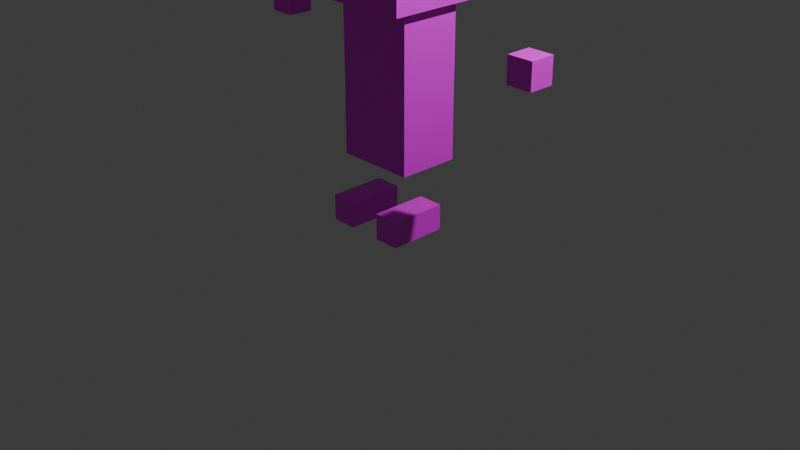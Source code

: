 # Source: playerTest.blend  (saved by Blender 4.3.34; exported with 4.5.12 LTS)
import bpy
from mathutils import Matrix  # noqa: F401  (used for matrix-valued properties, if any)

bpy.ops.wm.read_factory_settings(use_empty=True)
scene = bpy.context.scene
scene.name = 'Scene'

# ---- collections
col_collection = bpy.data.collections.new('Collection'); scene.collection.children.link(col_collection)

# ---- images (referenced by path relative to the original .blend; pixels are not part of the script)
import os
ASSET_DIR = os.environ.get("B2B_ASSET_DIR", "")  # directory of the original .blend (textures are referenced by path, not embedded)
HERE = os.path.dirname(os.path.abspath(__file__))  # packed textures are extracted next to this script under _unpacked/

def load_image(name, relpath, width, height, colorspace="sRGB"):
    """Load a texture the original file referenced (path relative to the .blend, or extracted next to this script)."""
    p = next((c for c in (os.path.join(HERE, relpath), os.path.join(ASSET_DIR, relpath)) if relpath and os.path.exists(c)), "")
    if p:
        img = bpy.data.images.load(p, check_existing=True)
        img.name = name
    else:  # same state as the original file: an image datablock whose file is absent (Cycles renders it pink)
        img = bpy.data.images.new(name, width, height)
        img.source = "FILE"
        img.filepath = "//" + (relpath or name)
    img.colorspace_settings.name = colorspace
    return img
img_playerbody2_png = load_image('playerBody2.png', 'playerBody2.png', 1024, 1024, 'sRGB')

# ---- materials (node trees are filled in below, after node groups)
mat_x = bpy.data.materials.new('マテリアル')

# ---- material node trees
mat_x.use_nodes = True; mat_x.node_tree.nodes.clear()
_N = mat_x.node_tree.nodes; _L = mat_x.node_tree.links
n0 = _N.new('ShaderNodeBsdfPrincipled'); n0.name = 'プリンシプルBSDF'; n0.location = (10, 300)
n1 = _N.new('ShaderNodeOutputMaterial'); n1.name = 'マテリアル出力'; n1.location = (300, 300)
n2 = _N.new('ShaderNodeTexImage'); n2.name = '画像テクスチャ'; n2.location = (-280, 280)
n2.image = img_playerbody2_png
_L.new(n0.outputs[0], n1.inputs[0])
_L.new(n2.outputs[0], n0.inputs[0])
n1.is_active_output = True

# ---- world
world_world = bpy.data.worlds.new('World'); scene.world = world_world
world_world.use_nodes = True; world_world.node_tree.nodes.clear()
_N = world_world.node_tree.nodes; _L = world_world.node_tree.links
n0 = _N.new('ShaderNodeOutputWorld'); n0.name = 'World Output'; n0.location = (300, 300)
n1 = _N.new('ShaderNodeBackground'); n1.name = 'Background'; n1.location = (10, 300)
n1.inputs[0].default_value = (0.05088, 0.05088, 0.05088, 1.0)
_L.new(n1.outputs[0], n0.inputs[0])
n0.is_active_output = True
world_world.color = (0.05088, 0.05088, 0.05088)
world_world.sun_shadow_jitter_overblur = 0.0

# ---- cameras
cam_camera = bpy.data.cameras.new('Camera')
cam_camera.clip_end = 100.0
cam_camera.ortho_scale = 7.314

# ---- lights
light_light = bpy.data.lights.new('Light', 'POINT')
light_light.energy = 1000.0
light_light.shadow_soft_size = 0.1

# ---- meshes
me_x = bpy.data.meshes.new('立方体')
me_x.from_pydata([(-0.5277, -0.5277, 2.281), (-0.5277, -0.5277, 3.336), (-0.5277, 0.5277, 2.281), (-0.5277, 0.5277, 3.336), (0.5277, -0.5277, 2.281), (0.5277, -0.5277, 3.336), (0.5277, 0.5277, 2.281), (0.5277, 0.5277, 3.336), (-0.3253, -0.4135, 0.6872), (-0.3253, -0.4135, 2.225), (-0.3253, 0.4135, 0.6872), (-0.3253, 0.4135, 2.225), (0.3253, -0.4135, 0.6872), (0.3253, -0.4135, 2.225), (0.3253, 0.4135, 0.6872), (0.3253, 0.4135, 2.225)], [], [(0, 1, 3, 2), (2, 3, 7, 6), (6, 7, 5, 4), (4, 5, 1, 0), (2, 6, 4, 0), (7, 3, 1, 5), (8, 9, 11, 10), (10, 11, 15, 14), (14, 15, 13, 12), (12, 13, 9, 8), (10, 14, 12, 8), (15, 11, 9, 13)])
_uv = me_x.uv_layers.new(name='UVマップ')
_uv.uv.foreach_set('vector', [0.4799, 0.5594, 0.4818, 1.031, 0.01013, 1.033, 0.00819, 0.5613, 0.461, 0.3138, 0.4805, 0.3138, 0.4805, 0.3333, 0.461, 0.3333, 0.461, 0.3333, 0.4805, 0.3333, 0.4805, 0.3528, 0.461, 0.3528, 0.461, 0.3528, 0.4805, 0.3528, 0.4805, 0.3723, 0.461, 0.3723, 0.4415, 0.3333, 0.461, 0.3333, 0.461, 0.3528, 0.4415, 0.3528, 0.4805, 0.3333, 0.5, 0.3333, 0.5, 0.3528, 0.4805, 0.3528, 0.5195, 0.2943, 0.539, 0.2943, 0.539, 0.3138, 0.5195, 0.3138, 0.5195, 0.3138, 0.539, 0.3138, 0.539, 0.3333, 0.5195, 0.3333, 0.5195, 0.3333, 0.539, 0.3333, 0.539, 0.3528, 0.5195, 0.3528, 0.5195, 0.3528, 0.539, 0.3528, 0.539, 0.3723, 0.5195, 0.3723, 0.5, 0.3333, 0.5195, 0.3333, 0.5195, 0.3528, 0.5, 0.3528, 0.539, 0.3333, 0.5585, 0.3333, 0.5585, 0.3528, 0.539, 0.3528])
me_x.materials.append(mat_x)
me_x.update()
me_001 = bpy.data.meshes.new('立方体.001')
me_001.from_pydata([(-3.439, -3.273, -0.02263), (-3.439, -3.273, 1.977), (-3.439, -1.273, -0.02263), (-3.439, -1.273, 1.977), (1.0, -3.273, -0.02263), (1.0, -3.273, 1.977), (1.0, -1.273, -0.02263), (1.0, -1.273, 1.977)], [], [(0, 1, 3, 2), (2, 3, 7, 6), (6, 7, 5, 4), (4, 5, 1, 0), (2, 6, 4, 0), (7, 3, 1, 5)])
_uv = me_001.uv_layers.new(name='UVマップ')
_uv.uv.foreach_set('vector', [0.5886, 0.2257, 0.6489, 0.2257, 0.6489, 0.286, 0.5886, 0.286, 0.5886, 0.286, 0.6489, 0.286, 0.6489, 0.3463, 0.5886, 0.3463, 0.5886, 0.3463, 0.6489, 0.3463, 0.6489, 0.4066, 0.5886, 0.4066, 0.5886, 0.4066, 0.6489, 0.4066, 0.6489, 0.4669, 0.5886, 0.4669, 0.5283, 0.3463, 0.5886, 0.3463, 0.5886, 0.4066, 0.5283, 0.4066, 0.6489, 0.3463, 0.7092, 0.3463, 0.7092, 0.4066, 0.6489, 0.4066])
me_001.materials.append(mat_x)
me_001.update()
me_002 = bpy.data.meshes.new('立方体.002')
me_002.from_pydata([(-1.0, -12.83, 13.51), (-1.0, -12.83, 15.51), (-1.0, -10.83, 13.51), (-1.0, -10.83, 15.51), (1.0, -12.83, 13.51), (1.0, -12.83, 15.51), (1.0, -10.83, 13.51), (1.0, -10.83, 15.51)], [], [(0, 1, 3, 2), (2, 3, 7, 6), (6, 7, 5, 4), (4, 5, 1, 0), (2, 6, 4, 0), (7, 3, 1, 5)])
_uv = me_002.uv_layers.new(name='UVマップ')
_uv.uv.foreach_set('vector', [0.6903, 0.2851, 0.774, 0.2851, 0.774, 0.3687, 0.6903, 0.3687, 0.6903, 0.3687, 0.774, 0.3687, 0.774, 0.4524, 0.6903, 0.4524, 0.6903, 0.4524, 0.774, 0.4524, 0.774, 0.536, 0.6903, 0.536, 0.6903, 0.536, 0.774, 0.536, 0.774, 0.6196, 0.6903, 0.6196, 0.6067, 0.4524, 0.6903, 0.4524, 0.6903, 0.536, 0.6067, 0.536, 0.774, 0.4524, 0.8576, 0.4524, 0.8576, 0.536, 0.774, 0.536])
me_002.materials.append(mat_x)
me_002.update()
me_x_1 = bpy.data.meshes.new('円錐')
me_x_1.from_pydata([(-0.4422, 0.2105, 2.565), (-0.4417, 0.2064, 2.606), (-0.4412, 0.1945, 2.645), (-0.4408, 0.175, 2.682), (-0.4404, 0.1488, 2.714), (-0.4401, 0.1169, 2.74), (-0.4399, 0.08055, 2.759), (-0.4397, 0.04106, 2.771), (-0.4397, 1.262e-08, 2.775), (-0.4397, -0.04106, 2.771), (-0.4399, -0.08055, 2.759), (-0.4401, -0.1169, 2.74), (-0.4404, -0.1488, 2.714), (-0.4408, -0.175, 2.682), (-0.4412, -0.1945, 2.645), (-0.4417, -0.2064, 2.606), (-0.4422, -0.2105, 2.565), (-0.4427, -0.2064, 2.524), (-0.4432, -0.1945, 2.484), (-0.4436, -0.175, 2.448), (-0.444, -0.1488, 2.416), (-0.4443, -0.1169, 2.39), (-0.4446, -0.08055, 2.37), (-0.4447, -0.04106, 2.358), (-0.4448, 1.262e-08, 2.354), (-0.4447, 0.04106, 2.358), (-0.4446, 0.08055, 2.37), (-0.4443, 0.1169, 2.39), (-0.444, 0.1488, 2.416), (-0.4436, 0.175, 2.448), (-0.4432, 0.1945, 2.484), (-0.4427, 0.2064, 2.524), (-0.8632, 1.262e-08, 2.57)], [], [(0, 32, 1), (1, 32, 2), (2, 32, 3), (3, 32, 4), (4, 32, 5), (5, 32, 6), (6, 32, 7), (7, 32, 8), (8, 32, 9), (9, 32, 10), (10, 32, 11), (11, 32, 12), (12, 32, 13), (13, 32, 14), (14, 32, 15), (15, 32, 16), (16, 32, 17), (17, 32, 18), (18, 32, 19), (19, 32, 20), (20, 32, 21), (21, 32, 22), (22, 32, 23), (23, 32, 24), (24, 32, 25), (25, 32, 26), (26, 32, 27), (27, 32, 28), (28, 32, 29), (29, 32, 30), (0, 1, 2, 3, 4, 5, 6, 7, 8, 9, 10, 11, 12, 13, 14, 15, 16, 17, 18, 19, 20, 21, 22, 23, 24, 25, 26, 27, 28, 29, 30, 31), (30, 32, 31), (31, 32, 0)])
_uv = me_x_1.uv_layers.new(name='UVマップ')
_uv.uv.foreach_set('vector', [0.25, 0.49, 0.25, 0.25, 0.2968, 0.4854, 0.2968, 0.4854, 0.25, 0.25, 0.3418, 0.4717, 0.3418, 0.4717, 0.25, 0.25, 0.3833, 0.4496, 0.3833, 0.4496, 0.25, 0.25, 0.4197, 0.4197, 0.4197, 0.4197, 0.25, 0.25, 0.4496, 0.3833, 0.4496, 0.3833, 0.25, 0.25, 0.4717, 0.3418, 0.4717, 0.3418, 0.25, 0.25, 0.4854, 0.2968, 0.4854, 0.2968, 0.25, 0.25, 0.49, 0.25, 0.49, 0.25, 0.25, 0.25, 0.4854, 0.2032, 0.4854, 0.2032, 0.25, 0.25, 0.4717, 0.1582, 0.4717, 0.1582, 0.25, 0.25, 0.4496, 0.1167, 0.4496, 0.1167, 0.25, 0.25, 0.4197, 0.08029, 0.4197, 0.08029, 0.25, 0.25, 0.3833, 0.05045, 0.3833, 0.05045, 0.25, 0.25, 0.3418, 0.02827, 0.3418, 0.02827, 0.25, 0.25, 0.2968, 0.01461, 0.2968, 0.01461, 0.25, 0.25, 0.25, 0.01, 0.25, 0.01, 0.25, 0.25, 0.2032, 0.01461, 0.2032, 0.01461, 0.25, 0.25, 0.1582, 0.02827, 0.1582, 0.02827, 0.25, 0.25, 0.1167, 0.05045, 0.1167, 0.05045, 0.25, 0.25, 0.08029, 0.08029, 0.08029, 0.08029, 0.25, 0.25, 0.05045, 0.1167, 0.05045, 0.1167, 0.25, 0.25, 0.02827, 0.1582, 0.02827, 0.1582, 0.25, 0.25, 0.01461, 0.2032, 0.01461, 0.2032, 0.25, 0.25, 0.01, 0.25, 0.01, 0.25, 0.25, 0.25, 0.01461, 0.2968, 0.01461, 0.2968, 0.25, 0.25, 0.02827, 0.3418, 0.02827, 0.3418, 0.25, 0.25, 0.05045, 0.3833, 0.05045, 0.3833, 0.25, 0.25, 0.08029, 0.4197, 0.08029, 0.4197, 0.25, 0.25, 0.1167, 0.4496, 0.1167, 0.4496, 0.25, 0.25, 0.1582, 0.4717, 0.75, 0.49, 0.7968, 0.4854, 0.8418, 0.4717, 0.8833, 0.4496, 0.9197, 0.4197, 0.9496, 0.3833, 0.9717, 0.3418, 0.9854, 0.2968, 0.99, 0.25, 0.9854, 0.2032, 0.9717, 0.1582, 0.9496, 0.1167, 0.9197, 0.08029, 0.8833, 0.05045, 0.8418, 0.02827, 0.7968, 0.01461, 0.75, 0.01, 0.7032, 0.01461, 0.6582, 0.02827, 0.6167, 0.05045, 0.5803, 0.08029, 0.5504, 0.1167, 0.5283, 0.1582, 0.5146, 0.2032, 0.51, 0.25, 0.5146, 0.2968, 0.5283, 0.3418, 0.5504, 0.3833, 0.5803, 0.4197, 0.6167, 0.4496, 0.6582, 0.4717, 0.7032, 0.4854, 0.1582, 0.4717, 0.25, 0.25, 0.2032, 0.4854, 0.2032, 0.4854, 0.25, 0.25, 0.25, 0.49])
me_x_1.materials.append(mat_x)
me_x_1.update()
arm_001 = bpy.data.armatures.new('アーマチュア.001')  # bones are not reproduced

# ---- objects
ob_light = bpy.data.objects.new('Light', light_light)
ob_camera = bpy.data.objects.new('Camera', cam_camera)
ob_x = bpy.data.objects.new('立方体', me_x)
ob_001 = bpy.data.objects.new('立方体.001', me_001)
ob_002 = bpy.data.objects.new('立方体.002', me_002)
ob_x_1 = bpy.data.objects.new('円錐', me_x_1)
ob_x_2 = bpy.data.objects.new('アーマチュア', arm_001)

# ---- transforms, parenting, visibility, modifiers, constraints
ob_light.location = (4.076, 1.005, 5.904)
ob_light.rotation_euler = (0.6503, 0.05522, 1.866)
ob_light.lock_rotations_4d = False
ob_light.empty_display_type = 'ARROWS'
ob_light.color = (0.0, 0.0, 0.0, 0.0)
ob_light.lineart.crease_threshold = 0.0
ob_camera.location = (7.359, -6.926, 4.958)
ob_camera.rotation_euler = (1.109, 0.0, 0.8149)
ob_camera.lock_rotations_4d = False
ob_camera.empty_display_type = 'ARROWS'
ob_camera.color = (0.0, 0.0, 0.0, 0.0)
ob_camera.display_type = 'WIRE'
ob_camera.lineart.crease_threshold = 0.0
ob_x.parent = ob_x_2
ob_x.location = (0.0, 0.0, 0.0)
ob_x.rotation_euler = (0.0, 0.0, 1.571)
_vg = ob_x.vertex_groups.new(name='Base')
_vg = ob_x.vertex_groups.new(name='Chest')
_vg = ob_x.vertex_groups.new(name='Chest.001')
_vg = ob_x.vertex_groups.new(name='Chest.002')
_vg = ob_x.vertex_groups.new(name='Head')
_vg.add([0, 1, 2, 3, 4, 5, 6, 7], 1.0, 'REPLACE')
_vg = ob_x.vertex_groups.new(name='arm.L')
for _i, _w in zip([9, 11, 13, 15], [0.8517, 0.06848, 0.5106, 0.2217]): _vg.add([_i], _w, 'REPLACE')
_vg = ob_x.vertex_groups.new(name='arm.001.L')
_vg = ob_x.vertex_groups.new(name='arm.002.L')
_vg = ob_x.vertex_groups.new(name='arm.R')
for _i, _w in zip([9, 10, 11, 13, 15], [0.09257, 0.001005, 0.8877, 0.2434, 0.5362]): _vg.add([_i], _w, 'REPLACE')
_vg = ob_x.vertex_groups.new(name='arm.001.R')
_vg = ob_x.vertex_groups.new(name='arm.002.R')
_vg = ob_x.vertex_groups.new(name='leg.L')
for _i, _w in zip([8, 9, 10, 12, 13, 14, 15], [0.926, 0.03739, 0.07463, 0.8997, 0.1682, 0.05395, 0.07374]): _vg.add([_i], _w, 'REPLACE')
_vg = ob_x.vertex_groups.new(name='leg.001.L')
_vg = ob_x.vertex_groups.new(name='leg.002.L')
_vg = ob_x.vertex_groups.new(name='leg.003.L')
_vg = ob_x.vertex_groups.new(name='leg.004.L')
_vg = ob_x.vertex_groups.new(name='leg.R')
for _i, _w in zip([8, 10, 11, 12, 13, 14, 15], [0.05273, 0.8962, 0.0173, 0.07649, 0.07777, 0.9283, 0.1685]): _vg.add([_i], _w, 'REPLACE')
_vg = ob_x.vertex_groups.new(name='leg.001.R')
_vg = ob_x.vertex_groups.new(name='leg.002.R')
_vg = ob_x.vertex_groups.new(name='leg.003.R')
_vg = ob_x.vertex_groups.new(name='leg.004.R')
_m = ob_x.modifiers.new('アーマチュア', 'ARMATURE')
_m.object = ob_x_2
_m.use_deform_preserve_volume = True
ob_001.parent = ob_x_2
ob_001.location = (0.0, 0.0, 0.0)
ob_001.rotation_euler = (0.0, 0.0, 1.571)
ob_001.scale = (0.1354, 0.1354, 0.1354)
_vg = ob_001.vertex_groups.new(name='Base')
_vg = ob_001.vertex_groups.new(name='Chest')
_vg = ob_001.vertex_groups.new(name='Chest.001')
_vg = ob_001.vertex_groups.new(name='Chest.002')
_vg = ob_001.vertex_groups.new(name='Head')
_vg = ob_001.vertex_groups.new(name='arm.L')
_vg = ob_001.vertex_groups.new(name='arm.001.L')
_vg = ob_001.vertex_groups.new(name='arm.002.L')
_vg = ob_001.vertex_groups.new(name='arm.R')
_vg = ob_001.vertex_groups.new(name='arm.001.R')
_vg = ob_001.vertex_groups.new(name='arm.002.R')
_vg = ob_001.vertex_groups.new(name='leg.L')
_vg = ob_001.vertex_groups.new(name='leg.001.L')
_vg = ob_001.vertex_groups.new(name='leg.002.L')
_vg = ob_001.vertex_groups.new(name='leg.003.L')
for _i, _w in zip([0, 1, 2, 3, 4, 5, 6, 7], [0.01863, 0.05289, 0.01586, 0.05236, 0.525, 0.8915, 0.5235, 0.8848]): _vg.add([_i], _w, 'REPLACE')
_vg = ob_001.vertex_groups.new(name='leg.004.L')
for _i, _w in zip([0, 1, 2, 3, 4, 5, 6, 7], [0.9657, 0.9471, 0.9671, 0.9476, 0.475, 0.1085, 0.4765, 0.1152]): _vg.add([_i], _w, 'REPLACE')
_vg = ob_001.vertex_groups.new(name='leg.R')
_vg = ob_001.vertex_groups.new(name='leg.001.R')
_vg = ob_001.vertex_groups.new(name='leg.002.R')
_vg = ob_001.vertex_groups.new(name='leg.003.R')
_vg = ob_001.vertex_groups.new(name='leg.004.R')
_m = ob_001.modifiers.new('ミラー', 'MIRROR')
_m.use_axis = (False, True, False)
_m = ob_001.modifiers.new('アーマチュア', 'ARMATURE')
_m.object = ob_x_2
_m.use_deform_preserve_volume = True
ob_002.parent = ob_x_2
ob_002.location = (0.0, 0.0, 0.0)
ob_002.rotation_euler = (0.0, 0.0, 1.571)
ob_002.scale = (0.1354, 0.1354, 0.1354)
_vg = ob_002.vertex_groups.new(name='Base')
_vg = ob_002.vertex_groups.new(name='Chest')
_vg = ob_002.vertex_groups.new(name='Chest.001')
_vg = ob_002.vertex_groups.new(name='Chest.002')
_vg = ob_002.vertex_groups.new(name='Head')
_vg = ob_002.vertex_groups.new(name='arm.L')
_vg = ob_002.vertex_groups.new(name='arm.001.L')
_vg = ob_002.vertex_groups.new(name='arm.002.L')
_vg.add([0, 1, 2, 3, 4, 5, 6, 7], 1.0, 'REPLACE')
_vg = ob_002.vertex_groups.new(name='arm.R')
_vg = ob_002.vertex_groups.new(name='arm.001.R')
_vg = ob_002.vertex_groups.new(name='arm.002.R')
_vg = ob_002.vertex_groups.new(name='leg.L')
_vg = ob_002.vertex_groups.new(name='leg.001.L')
_vg = ob_002.vertex_groups.new(name='leg.002.L')
_vg = ob_002.vertex_groups.new(name='leg.003.L')
_vg = ob_002.vertex_groups.new(name='leg.004.L')
_vg = ob_002.vertex_groups.new(name='leg.R')
_vg = ob_002.vertex_groups.new(name='leg.001.R')
_vg = ob_002.vertex_groups.new(name='leg.002.R')
_vg = ob_002.vertex_groups.new(name='leg.003.R')
_vg = ob_002.vertex_groups.new(name='leg.004.R')
_vg = ob_002.vertex_groups.new(name='weapon')
_m = ob_002.modifiers.new('ミラー', 'MIRROR')
_m.use_axis = (False, True, False)
_m = ob_002.modifiers.new('アーマチュア', 'ARMATURE')
_m.object = ob_x_2
_m.use_deform_preserve_volume = True
ob_x_1.parent = ob_x_2
ob_x_1.location = (0.0, 0.0, 0.0)
ob_x_1.rotation_euler = (0.0, 0.0, 1.571)
_vg = ob_x_1.vertex_groups.new(name='Base')
_vg = ob_x_1.vertex_groups.new(name='Chest')
_vg = ob_x_1.vertex_groups.new(name='Chest.001')
for _i, _w in zip([7], [0.001405]): _vg.add([_i], _w, 'REPLACE')
_vg = ob_x_1.vertex_groups.new(name='Chest.002')
for _i, _w in zip([0, 1, 2, 3, 4, 5, 6, 7, 8, 9, 10, 11, 12, 13, 14, 15, 16, 17, 18, 19, 20, 21, 22, 23, 24, 25, 26, 27, 28, 29, 30, 31, 32], [0.2121, 0.2178, 0.224, 0.2315, 0.2395, 0.2445, 0.2488, 0.25, 0.2521, 0.2513, 0.2496, 0.2449, 0.2408, 0.2338, 0.2259, 0.2195, 0.2137, 0.2092, 0.2051, 0.2022, 0.1995, 0.1979, 0.1964, 0.1958, 0.1953, 0.1956, 0.1961, 0.1973, 0.1987, 0.2011, 0.2038, 0.2077, 0.1686]): _vg.add([_i], _w, 'REPLACE')
_vg = ob_x_1.vertex_groups.new(name='Head')
for _i, _w in zip([0, 1, 2, 3, 4, 5, 6, 7, 8, 9, 10, 11, 12, 13, 14, 15, 16, 17, 18, 19, 20, 21, 22, 23, 24, 25, 26, 27, 28, 29, 30, 31, 32], [0.9999, 0.9994, 0.9994, 0.9999, 1.0, 0.9992, 0.9939, 0.9874, 0.9929, 0.9987, 0.9999, 0.9999, 1.0, 0.9998, 0.9999, 1.0, 1.0, 1.0, 1.0, 1.0, 1.0, 1.0, 1.0, 1.0, 1.0, 1.0, 1.0, 1.0, 1.0, 1.0, 1.0, 0.9998, 1.0]): _vg.add([_i], _w, 'REPLACE')
_vg = ob_x_1.vertex_groups.new(name='arm.L')
for _i, _w in zip([0, 1, 2, 3, 4, 5, 6, 7, 8, 9, 10, 11, 12, 13, 14, 15, 16, 17, 18, 19, 20, 21, 22, 23, 24, 25, 26, 27, 28, 29, 30, 31, 32], [0.02826, 0.02882, 0.02728, 0.02625, 0.02314, 0.02043, 0.01792, 0.01577, 0.01385, 0.01227, 0.01083, 0.009712, 0.008698, 0.007971, 0.007351, 0.007051, 0.006887, 0.007056, 0.007312, 0.007886, 0.008526, 0.00945, 0.01044, 0.01168, 0.013, 0.01457, 0.01622, 0.01816, 0.0202, 0.02262, 0.02519, 0.02824, 0.0004065]): _vg.add([_i], _w, 'REPLACE')
_vg = ob_x_1.vertex_groups.new(name='arm.001.L')
_vg = ob_x_1.vertex_groups.new(name='arm.002.L')
_vg = ob_x_1.vertex_groups.new(name='arm.R')
for _i, _w in zip([6, 7, 8, 9, 10, 11, 12, 13, 14, 15, 16, 17, 18, 19, 20, 21], [0.0002511, 0.001716, 0.003354, 0.005287, 0.00737, 0.009778, 0.009977, 0.01052, 0.01122, 0.01232, 0.009794, 0.007667, 0.005673, 0.004026, 0.002469, 0.001189]): _vg.add([_i], _w, 'REPLACE')
_vg = ob_x_1.vertex_groups.new(name='arm.001.R')
_vg = ob_x_1.vertex_groups.new(name='arm.002.R')
_vg = ob_x_1.vertex_groups.new(name='leg.L')
_vg = ob_x_1.vertex_groups.new(name='leg.001.L')
_vg = ob_x_1.vertex_groups.new(name='leg.002.L')
_vg = ob_x_1.vertex_groups.new(name='leg.003.L')
_vg = ob_x_1.vertex_groups.new(name='leg.004.L')
_vg = ob_x_1.vertex_groups.new(name='leg.R')
_vg = ob_x_1.vertex_groups.new(name='leg.001.R')
_vg = ob_x_1.vertex_groups.new(name='leg.002.R')
_vg = ob_x_1.vertex_groups.new(name='leg.003.R')
_vg = ob_x_1.vertex_groups.new(name='leg.004.R')
_m = ob_x_1.modifiers.new('アーマチュア', 'ARMATURE')
_m.object = ob_x_2
_m.use_deform_preserve_volume = True
ob_x_2.location = (0.0, 0.0, 0.0)
ob_x_2.show_in_front = True

# ---- collection membership
col_collection.objects.link(ob_light)
col_collection.objects.link(ob_camera)
col_collection.objects.link(ob_x)
col_collection.objects.link(ob_001)
col_collection.objects.link(ob_002)
col_collection.objects.link(ob_x_1)
col_collection.objects.link(ob_x_2)

# ---- scene / render settings (as saved in the file)
scene.camera = ob_camera
scene.frame_start = 1; scene.frame_end = 25; scene.frame_set(3)
scene.render.engine = 'BLENDER_EEVEE_NEXT'
bpy.context.view_layer.update()
